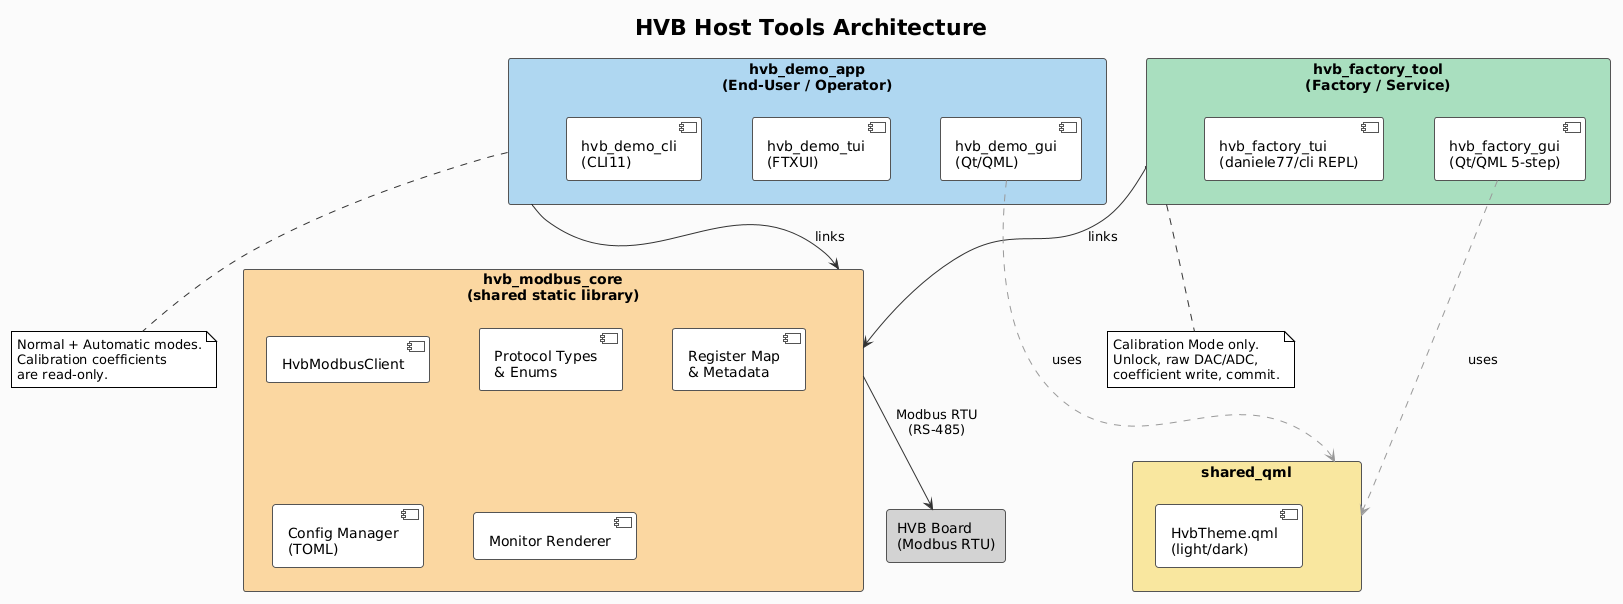

The diagram above was rendered by PlantUML. Its source (embedded in the PNG):
@startuml
!theme plain
title HVB Host Tools Architecture

skinparam backgroundColor #FAFAFA
skinparam componentBorderColor #555555
skinparam rectangleBorderColor #555555
skinparam ArrowColor #333333
skinparam FontName Arial
skinparam nodesep 50
skinparam ranksep 30

rectangle "HVB Board\n(Modbus RTU)" as board #D3D3D3

rectangle "hvb_modbus_core\n(shared static library)" as core #FAD7A0 {
  component "HvbModbusClient" as client
  component "Protocol Types\n& Enums" as types
  component "Register Map\n& Metadata" as regmap
  component "Config Manager\n(TOML)" as config
  component "Monitor Renderer" as monitor
}

rectangle "hvb_demo_app\n(End-User / Operator)" as demo #AED6F1 {
  component "hvb_demo_cli\n(CLI11)" as cli
  component "hvb_demo_tui\n(FTXUI)" as tui
  component "hvb_demo_gui\n(Qt/QML)" as gui
}

rectangle "hvb_factory_tool\n(Factory / Service)" as factory #A9DFBF {
  component "hvb_factory_tui\n(daniele77/cli REPL)" as repl
  component "hvb_factory_gui\n(Qt/QML 5-step)" as fgui
}

rectangle "shared_qml" as shared #F9E79F {
  component "HvbTheme.qml\n(light/dark)" as theme
}

demo -[#333]-> core : links
factory -[#333]-> core : links
core -[#333]-> board : "Modbus RTU\n(RS-485)"
gui ..[#999].> shared : uses
fgui ..[#999].> shared : uses

note bottom of demo
  Normal + Automatic modes.
  Calibration coefficients
  are read-only.
end note

note bottom of factory
  Calibration Mode only.
  Unlock, raw DAC/ADC,
  coefficient write, commit.
end note

@enduml